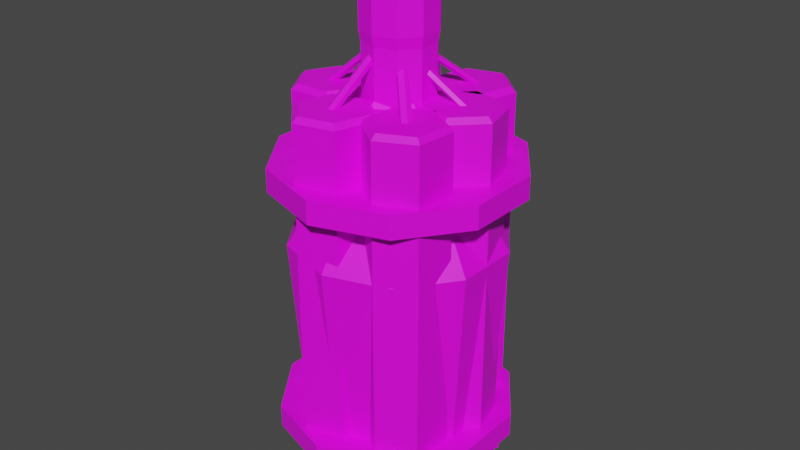 # Source: Stuff2.blend  (saved by Blender 3.5.10; exported with 4.5.12 LTS)
import bpy
from mathutils import Matrix  # noqa: F401  (used for matrix-valued properties, if any)

bpy.ops.wm.read_factory_settings(use_empty=True)
scene = bpy.context.scene
scene.name = 'Scene'

# ---- images (referenced by path relative to the original .blend; pixels are not part of the script)
import os
ASSET_DIR = os.environ.get("B2B_ASSET_DIR", "")  # directory of the original .blend (textures are referenced by path, not embedded)
HERE = os.path.dirname(os.path.abspath(__file__))  # packed textures are extracted next to this script under _unpacked/

def load_image(name, relpath, width, height, colorspace="sRGB"):
    """Load a texture the original file referenced (path relative to the .blend, or extracted next to this script)."""
    p = next((c for c in (os.path.join(HERE, relpath), os.path.join(ASSET_DIR, relpath)) if relpath and os.path.exists(c)), "")
    if p:
        img = bpy.data.images.load(p, check_existing=True)
        img.name = name
    else:  # same state as the original file: an image datablock whose file is absent (Cycles renders it pink)
        img = bpy.data.images.new(name, width, height)
        img.source = "FILE"
        img.filepath = "//" + (relpath or name)
    img.colorspace_settings.name = colorspace
    return img
img_bottle_base = load_image('Bottle base', 'Bottle base.png', 1024, 1024, 'sRGB')
img_dynamite = load_image('Dynamite', 'Dynamite Base.png', 1024, 1024, 'sRGB')

# ---- materials (node trees are filled in below, after node groups)
mat_material_001 = bpy.data.materials.new('Material.001')
mat_material_001.use_transparent_shadow = False
mat_material_002 = bpy.data.materials.new('Material.002')
mat_material_002.use_transparent_shadow = False

# ---- material node trees
mat_material_001.use_nodes = True; mat_material_001.node_tree.nodes.clear()
_N = mat_material_001.node_tree.nodes; _L = mat_material_001.node_tree.links
n0 = _N.new('ShaderNodeBsdfPrincipled'); n0.name = 'Principled BSDF'; n0.location = (10, 300)
n0.distribution = 'GGX'
n0.subsurface_method = 'RANDOM_WALK_SKIN'
n0.inputs[3].default_value = 1.45
n0.inputs[27].default_value = (0.0, 0.0, 0.0, 1.0)
n0.inputs[28].default_value = 1.0
n1 = _N.new('ShaderNodeOutputMaterial'); n1.name = 'Material Output'; n1.location = (300, 300)
n2 = _N.new('ShaderNodeTexImage'); n2.name = 'Image Texture'; n2.location = (-264, 222)
n2.image = img_bottle_base
_L.new(n0.outputs[0], n1.inputs[0])
_L.new(n2.outputs[0], n0.inputs[0])
n1.is_active_output = True
mat_material_002.use_nodes = True; mat_material_002.node_tree.nodes.clear()
_N = mat_material_002.node_tree.nodes; _L = mat_material_002.node_tree.links
n0 = _N.new('ShaderNodeBsdfPrincipled'); n0.name = 'Principled BSDF'; n0.location = (10, 300)
n0.distribution = 'GGX'
n0.subsurface_method = 'RANDOM_WALK_SKIN'
n0.inputs[3].default_value = 1.45
n0.inputs[27].default_value = (0.0, 0.0, 0.0, 1.0)
n0.inputs[28].default_value = 1.0
n1 = _N.new('ShaderNodeOutputMaterial'); n1.name = 'Material Output'; n1.location = (300, 300)
n2 = _N.new('ShaderNodeTexImage'); n2.name = 'Image Texture'; n2.location = (-271, 225)
n2.image = img_dynamite
_L.new(n0.outputs[0], n1.inputs[0])
_L.new(n2.outputs[0], n0.inputs[0])
n1.is_active_output = True

# ---- world
world_world = bpy.data.worlds.new('World'); scene.world = world_world
world_world.use_nodes = True; world_world.node_tree.nodes.clear()
_N = world_world.node_tree.nodes; _L = world_world.node_tree.links
n0 = _N.new('ShaderNodeOutputWorld'); n0.name = 'World Output'; n0.location = (300, 300)
n1 = _N.new('ShaderNodeBackground'); n1.name = 'Background'; n1.location = (10, 300)
n1.inputs[0].default_value = (0.05088, 0.05088, 0.05088, 1.0)
_L.new(n1.outputs[0], n0.inputs[0])
n0.is_active_output = True
world_world.color = (0.05088, 0.05088, 0.05088)
world_world.use_sun_shadow = False
world_world.sun_shadow_jitter_overblur = 0.0

# ---- meshes
me_bottle = bpy.data.meshes.new('Bottle')
me_bottle.from_pydata([(-0.6484, 0.2107, 0.3194), (0.0, 0.8056, 1.989), (-0.6484, -0.2107, 0.3194), (0.4735, 0.6517, 1.989), (-0.4007, -0.5516, 0.3194), (0.7661, 0.2489, 1.989), (2.055e-09, -0.6818, 0.3194), (0.7661, -0.2489, 1.989), (0.4007, -0.5516, 0.3194), (0.4735, -0.6517, 1.989), (0.6484, -0.2107, 0.3194), (0.0, -0.8056, 1.989), (0.6484, 0.2107, 0.3194), (-0.4735, -0.6517, 1.989), (-0.4007, 0.5516, 0.3194), (-0.7661, -0.2489, 1.989), (0.4007, 0.5516, 0.3194), (-0.7661, 0.2489, 1.989), (2.055e-09, 0.6818, 0.3194), (-0.4735, 0.6517, 1.989), (-1.957e-09, 0.6293, 2.255), (0.3699, 0.5091, 2.255), (0.5985, 0.1945, 2.255), (0.5985, -0.1945, 2.255), (0.3699, -0.5091, 2.255), (-1.957e-09, -0.6293, 2.255), (-0.3699, -0.5091, 2.255), (-0.5985, -0.1945, 2.255), (-0.5985, 0.1945, 2.255), (-0.3699, 0.5091, 2.255), (5.084e-09, 0.2626, 2.411), (0.1543, 0.2124, 2.411), (0.2497, 0.08114, 2.411), (0.2497, -0.08114, 2.411), (0.1543, -0.2124, 2.411), (5.084e-09, -0.2626, 2.411), (-0.1543, -0.2124, 2.411), (-0.2497, -0.08114, 2.411), (-0.2497, 0.08114, 2.411), (-0.1543, 0.2124, 2.411), (1.719e-07, 0.2626, 3.406), (0.1543, 0.2124, 3.406), (0.2497, 0.08114, 3.406), (0.2497, -0.08114, 3.406), (0.1543, -0.2124, 3.406), (1.719e-07, -0.2626, 3.406), (-0.1543, -0.2124, 3.406), (-0.2497, -0.08114, 3.406), (-0.2497, 0.08114, 3.406), (-0.1543, 0.2124, 3.406), (1.95e-07, 0.2765, 3.485), (0.1625, 0.2237, 3.485), (0.263, 0.08545, 3.485), (0.263, -0.08545, 3.485), (0.1625, -0.2237, 3.485), (1.95e-07, -0.2765, 3.485), (-0.1625, -0.2237, 3.485), (-0.263, -0.08545, 3.485), (-0.263, 0.08545, 3.485), (-0.1625, 0.2237, 3.485), (6.958e-08, 0.2765, 3.958), (0.1625, 0.2237, 3.958), (0.263, 0.08545, 3.958), (0.263, -0.08545, 3.958), (0.1625, -0.2237, 3.958), (6.958e-08, -0.2765, 3.958), (-0.1625, -0.2237, 3.958), (-0.263, -0.08545, 3.958), (-0.263, 0.08545, 3.958), (-0.1625, 0.2237, 3.958), (4.435e-08, 0.2076, 4.01), (0.122, 0.168, 4.01), (0.1975, 0.06416, 4.01), (0.1975, -0.06416, 4.01), (0.122, -0.168, 4.01), (4.435e-08, -0.2076, 4.01), (-0.122, -0.168, 4.01), (-0.1975, -0.06416, 4.01), (-0.1975, 0.06416, 4.01), (-0.122, 0.168, 4.01), (8.447e-10, 0.6134, 0.001435), (2.376e-09, 0.6624, 0.05809), (0.3606, 0.4963, 0.001435), (0.3894, 0.5359, 0.05809), (0.5834, 0.1896, 0.001435), (0.63, 0.2047, 0.05809), (0.5834, -0.1896, 0.001435), (0.63, -0.2047, 0.05809), (0.3606, -0.4963, 0.001435), (0.3894, -0.5359, 0.05809), (3.908e-09, -0.6134, 0.001435), (2.376e-09, -0.6624, 0.05809), (-0.3606, -0.4963, 0.001435), (-0.3894, -0.5359, 0.05809), (-0.5834, -0.1896, 0.001435), (-0.63, -0.2047, 0.05809), (-0.5834, 0.1896, 0.001435), (-0.63, 0.2047, 0.05809), (-0.3606, 0.4963, 0.001435), (-0.3894, 0.5359, 0.05809)], [], [(14, 19, 1, 18), (12, 5, 7, 10), (10, 7, 9, 8), (8, 9, 11, 6), (6, 11, 13, 4), (4, 13, 15, 2), (2, 15, 17, 0), (0, 17, 19, 14), (17, 15, 27, 28), (81, 18, 16, 83), (16, 3, 5, 12), (18, 1, 3, 16), (24, 23, 33, 34), (15, 13, 26, 27), (13, 11, 25, 26), (11, 9, 24, 25), (9, 7, 23, 24), (3, 1, 20, 21), (7, 5, 22, 23), (5, 3, 21, 22), (1, 19, 29, 20), (19, 17, 28, 29), (31, 30, 40, 41), (21, 20, 30, 31), (28, 27, 37, 38), (25, 24, 34, 35), (22, 21, 31, 32), (29, 28, 38, 39), (26, 25, 35, 36), (23, 22, 32, 33), (20, 29, 39, 30), (27, 26, 36, 37), (45, 44, 54, 55), (38, 37, 47, 48), (35, 34, 44, 45), (32, 31, 41, 42), (39, 38, 48, 49), (36, 35, 45, 46), (33, 32, 42, 43), (30, 39, 49, 40), (37, 36, 46, 47), (34, 33, 43, 44), (52, 51, 61, 62), (42, 41, 51, 52), (49, 48, 58, 59), (46, 45, 55, 56), (43, 42, 52, 53), (40, 49, 59, 50), (47, 46, 56, 57), (44, 43, 53, 54), (41, 40, 50, 51), (48, 47, 57, 58), (66, 65, 75, 76), (59, 58, 68, 69), (56, 55, 65, 66), (53, 52, 62, 63), (50, 59, 69, 60), (57, 56, 66, 67), (54, 53, 63, 64), (51, 50, 60, 61), (58, 57, 67, 68), (55, 54, 64, 65), (71, 70, 79, 78, 77, 76, 75, 74, 73, 72), (63, 62, 72, 73), (60, 69, 79, 70), (67, 66, 76, 77), (64, 63, 73, 74), (61, 60, 70, 71), (68, 67, 77, 78), (65, 64, 74, 75), (62, 61, 71, 72), (69, 68, 78, 79), (81, 83, 82, 80), (83, 85, 84, 82), (85, 87, 86, 84), (87, 89, 88, 86), (89, 91, 90, 88), (91, 93, 92, 90), (93, 95, 94, 92), (95, 97, 96, 94), (97, 99, 98, 96), (99, 81, 80, 98), (80, 82, 84, 86, 88, 90, 92, 94, 96, 98), (83, 16, 12, 85), (97, 0, 14, 99), (95, 2, 0, 97), (93, 4, 2, 95), (91, 6, 4, 93), (89, 8, 6, 91), (87, 10, 8, 89), (85, 12, 10, 87), (99, 14, 18, 81)])
_uv = me_bottle.uv_layers.new(name='UVMap')
_uv.uv.foreach_set('vector', [0.3461, 0.2196, 0.00257, 0.2039, 0.009574, 0.1018, 0.352, 0.1332, 0.7616, 0.291, 0.418, 0.3067, 0.4157, 0.2045, 0.7596, 0.2045, 0.7596, 0.2045, 0.4157, 0.2045, 0.418, 0.1023, 0.7616, 0.118, 0.7616, 0.118, 0.418, 0.1023, 0.425, 0.0002339, 0.7675, 0.03162, 0.3619, 0.5649, 0.02123, 0.6119, 0.009574, 0.5103, 0.352, 0.479, 0.352, 0.479, 0.009574, 0.5103, 0.00257, 0.4083, 0.3461, 0.3926, 0.3461, 0.3926, 0.00257, 0.4083, 0.0002339, 0.3061, 0.3441, 0.3061, 0.3441, 0.3061, 0.0002339, 0.3061, 0.00257, 0.2039, 0.3461, 0.2196, 0.4157, 0.6401, 0.4384, 0.5363, 0.4981, 0.5645, 0.4806, 0.6374, 0.4056, 0.1381, 0.352, 0.1332, 0.3619, 0.04723, 0.4152, 0.05459, 0.7675, 0.3774, 0.425, 0.4087, 0.418, 0.3067, 0.7616, 0.291, 0.352, 0.1332, 0.009574, 0.1018, 0.02123, 0.0002339, 0.3619, 0.04723, 0.9047, 0.2593, 0.8863, 0.1869, 0.968, 0.1867, 0.9757, 0.2206, 0.4384, 0.5363, 0.5074, 0.4537, 0.5485, 0.5075, 0.4981, 0.5645, 0.5074, 0.4537, 0.6082, 0.4092, 0.6241, 0.4784, 0.5485, 0.5075, 0.9135, 0.3685, 0.8483, 0.2895, 0.9047, 0.2593, 0.9562, 0.3187, 0.8483, 0.2895, 0.8216, 0.1894, 0.8863, 0.1869, 0.9047, 0.2593, 0.6077, 0.8577, 0.513, 0.8176, 0.549, 0.7647, 0.6227, 0.7935, 0.8216, 0.1894, 0.8436, 0.08563, 0.9042, 0.1136, 0.8863, 0.1869, 0.8436, 0.08563, 0.9109, 0.0002339, 0.9568, 0.05321, 0.9042, 0.1136, 0.513, 0.8176, 0.4435, 0.7411, 0.4994, 0.7091, 0.549, 0.7647, 0.4435, 0.7411, 0.4157, 0.6401, 0.4806, 0.6374, 0.4994, 0.7091, 0.8331, 0.7285, 0.7996, 0.7282, 0.8013, 0.5217, 0.835, 0.5229, 0.6227, 0.7935, 0.549, 0.7647, 0.594, 0.6965, 0.6272, 0.7072, 0.4806, 0.6374, 0.4981, 0.5645, 0.5706, 0.6028, 0.563, 0.6372, 0.9562, 0.3187, 0.9047, 0.2593, 0.9757, 0.2206, 0.9998, 0.2454, 0.9042, 0.1136, 0.9568, 0.05321, 0.9998, 0.1272, 0.9758, 0.1526, 0.4994, 0.7091, 0.4806, 0.6374, 0.563, 0.6372, 0.5703, 0.6714, 0.5485, 0.5075, 0.6241, 0.4784, 0.6272, 0.5649, 0.5938, 0.5761, 0.8863, 0.1869, 0.9042, 0.1136, 0.9758, 0.1526, 0.968, 0.1867, 0.549, 0.7647, 0.4994, 0.7091, 0.5703, 0.6714, 0.594, 0.6965, 0.4981, 0.5645, 0.5485, 0.5075, 0.5938, 0.5761, 0.5706, 0.6028, 0.4089, 0.7256, 0.3754, 0.7247, 0.3757, 0.7081, 0.4103, 0.7094, 0.7335, 0.7279, 0.7005, 0.7279, 0.6996, 0.5213, 0.7334, 0.5209, 0.408, 0.9311, 0.3745, 0.931, 0.3754, 0.7247, 0.4089, 0.7256, 0.3084, 0.931, 0.2754, 0.9311, 0.274, 0.7259, 0.3077, 0.7247, 0.7665, 0.728, 0.7335, 0.7279, 0.7334, 0.5209, 0.7673, 0.5211, 0.6675, 0.7282, 0.6346, 0.7285, 0.632, 0.5236, 0.6656, 0.5221, 0.3415, 0.9309, 0.3084, 0.931, 0.3077, 0.7247, 0.3415, 0.7242, 0.7996, 0.7282, 0.7665, 0.728, 0.7673, 0.5211, 0.8013, 0.5217, 0.7005, 0.7279, 0.6675, 0.7282, 0.6656, 0.5221, 0.6996, 0.5213, 0.3745, 0.931, 0.3415, 0.9309, 0.3415, 0.7242, 0.3754, 0.7247, 0.3073, 0.7082, 0.2725, 0.7093, 0.2712, 0.6132, 0.306, 0.6127, 0.3077, 0.7247, 0.274, 0.7259, 0.2725, 0.7093, 0.3073, 0.7082, 0.7673, 0.5211, 0.7334, 0.5209, 0.7334, 0.5048, 0.7674, 0.5047, 0.6656, 0.5221, 0.632, 0.5236, 0.6304, 0.507, 0.6651, 0.5055, 0.3415, 0.7242, 0.3077, 0.7247, 0.3073, 0.7082, 0.3415, 0.7081, 0.8013, 0.5217, 0.7673, 0.5211, 0.7674, 0.5047, 0.8017, 0.5051, 0.6996, 0.5213, 0.6656, 0.5221, 0.6651, 0.5055, 0.6994, 0.5049, 0.3754, 0.7247, 0.3415, 0.7242, 0.3415, 0.7081, 0.3757, 0.7081, 0.835, 0.5229, 0.8013, 0.5217, 0.8017, 0.5051, 0.8365, 0.5063, 0.7334, 0.5209, 0.6996, 0.5213, 0.6994, 0.5049, 0.7334, 0.5048, 0.6278, 0.7699, 0.6502, 0.7397, 0.661, 0.7551, 0.6453, 0.7755, 0.7674, 0.5047, 0.7334, 0.5048, 0.7326, 0.4093, 0.7676, 0.4092, 0.6651, 0.5055, 0.6304, 0.507, 0.6277, 0.4112, 0.6627, 0.4103, 0.3415, 0.7081, 0.3073, 0.7082, 0.306, 0.6127, 0.3411, 0.6124, 0.8017, 0.5051, 0.7674, 0.5047, 0.7676, 0.4092, 0.8027, 0.4093, 0.6994, 0.5049, 0.6651, 0.5055, 0.6627, 0.4103, 0.6977, 0.4097, 0.3757, 0.7081, 0.3415, 0.7081, 0.3411, 0.6124, 0.3763, 0.6124, 0.8365, 0.5063, 0.8017, 0.5051, 0.8027, 0.4093, 0.838, 0.4098, 0.7334, 0.5048, 0.6994, 0.5049, 0.6977, 0.4097, 0.7326, 0.4093, 0.4103, 0.7094, 0.3757, 0.7081, 0.3763, 0.6124, 0.4116, 0.6127, 0.7246, 0.8027, 0.7093, 0.8234, 0.6846, 0.8308, 0.6601, 0.8222, 0.645, 0.8012, 0.6453, 0.7755, 0.661, 0.7551, 0.6857, 0.7473, 0.7102, 0.7556, 0.7248, 0.7768, 0.721, 0.7412, 0.7423, 0.7711, 0.7248, 0.7768, 0.7102, 0.7556, 0.7197, 0.8382, 0.6846, 0.849, 0.6846, 0.8308, 0.7093, 0.8234, 0.6277, 0.8072, 0.6278, 0.7699, 0.6453, 0.7755, 0.645, 0.8012, 0.6864, 0.729, 0.721, 0.7412, 0.7102, 0.7556, 0.6857, 0.7473, 0.7423, 0.8086, 0.7197, 0.8382, 0.7093, 0.8234, 0.7246, 0.8027, 0.6495, 0.8371, 0.6277, 0.8072, 0.645, 0.8012, 0.6601, 0.8222, 0.6502, 0.7397, 0.6864, 0.729, 0.6857, 0.7473, 0.661, 0.7551, 0.7423, 0.7711, 0.7423, 0.8086, 0.7246, 0.8027, 0.7248, 0.7768, 0.6846, 0.849, 0.6495, 0.8371, 0.6601, 0.8222, 0.6846, 0.8308, 0.2708, 0.7096, 0.2708, 0.798, 0.2548, 0.7928, 0.2553, 0.715, 0.2708, 0.798, 0.2188, 0.8681, 0.2096, 0.8552, 0.2548, 0.7928, 0.2188, 0.8681, 0.1364, 0.8938, 0.1361, 0.8776, 0.2096, 0.8552, 0.1364, 0.8938, 0.05294, 0.8694, 0.062, 0.8559, 0.1361, 0.8776, 0.05294, 0.8694, 0.0006278, 0.7996, 0.016, 0.7942, 0.062, 0.8559, 0.0006278, 0.7996, 0.0002339, 0.7121, 0.01587, 0.7169, 0.016, 0.7942, 0.0002339, 0.7121, 0.05167, 0.6409, 0.0616, 0.6539, 0.01587, 0.7169, 0.05167, 0.6409, 0.1346, 0.6124, 0.135, 0.6288, 0.0616, 0.6539, 0.1346, 0.6124, 0.2181, 0.6394, 0.2088, 0.6529, 0.135, 0.6288, 0.2181, 0.6394, 0.2708, 0.7096, 0.2553, 0.715, 0.2088, 0.6529, 0.2553, 0.715, 0.2548, 0.7928, 0.2096, 0.8552, 0.1361, 0.8776, 0.062, 0.8559, 0.016, 0.7942, 0.01587, 0.7169, 0.0616, 0.6539, 0.135, 0.6288, 0.2088, 0.6529, 0.8211, 0.3725, 0.7675, 0.3774, 0.7616, 0.291, 0.8153, 0.2886, 0.398, 0.3061, 0.3441, 0.3061, 0.3461, 0.2196, 0.3999, 0.222, 0.3999, 0.3902, 0.3461, 0.3926, 0.3441, 0.3061, 0.398, 0.3061, 0.4056, 0.474, 0.352, 0.479, 0.3461, 0.3926, 0.3999, 0.3902, 0.4152, 0.5576, 0.3619, 0.5649, 0.352, 0.479, 0.4056, 0.474, 0.8153, 0.1204, 0.7616, 0.118, 0.7675, 0.03162, 0.8211, 0.03653, 0.8134, 0.2045, 0.7596, 0.2045, 0.7616, 0.118, 0.8153, 0.1204, 0.8153, 0.2886, 0.7616, 0.291, 0.7596, 0.2045, 0.8134, 0.2045, 0.3999, 0.222, 0.3461, 0.2196, 0.352, 0.1332, 0.4056, 0.1381])
me_bottle.materials.append(mat_material_001)
me_bottle.update()
me_dynamite = bpy.data.meshes.new('Dynamite')
me_dynamite.from_pydata([(0.555, 0.5494, 0.03696), (0.5137, 0.5372, -0.0003561), (0.555, 0.5494, 3.006), (0.3024, 0.4745, 3.044), (0.4838, 0.2522, 0.03696), (0.4525, 0.2819, -0.0003561), (0.4838, 0.2522, 3.006), (0.2926, 0.4334, 3.044), (0.1908, 0.1652, 0.03696), (0.2009, 0.2071, -0.0003561), (0.1908, 0.1652, 3.006), (0.2522, 0.4214, 3.044), (-1.863e-09, -0.04217, 3.044), (-4.212e-09, -0.3056, 3.006), (-1.863e-09, -0.2625, -0.0003561), (-4.212e-09, -0.3056, 0.03696), (0.03652, -0.02109, 3.044), (0.2647, -0.1528, 3.006), (0.2274, -0.1313, -0.0003561), (0.2647, -0.1528, 0.03696), (0.03652, 0.02109, 3.044), (0.2647, 0.1528, 3.006), (0.2274, 0.1313, -0.0003561), (0.2647, 0.1528, 0.03696), (-3.725e-09, 0.04217, 3.044), (-4.212e-09, 0.3056, 3.006), (-3.725e-09, 0.2625, -0.0003561), (-4.212e-09, 0.3056, 0.03696), (-0.03652, 0.02109, 3.044), (-0.2647, 0.1528, 3.006), (-0.2274, 0.1313, -0.0003561), (-0.2647, 0.1528, 0.03696), (-0.03652, -0.02109, 3.044), (-0.2647, -0.1528, 3.006), (-0.2274, -0.1313, -0.0003561), (-0.2647, -0.1528, 0.03696), (0.2718, 0.5035, 3.044), (0.3331, 0.7597, 3.006), (0.3231, 0.7178, -0.0003561), (0.3331, 0.7597, 0.03696), (0.2314, 0.4915, 3.044), (0.04015, 0.6727, 3.006), (0.07143, 0.643, -0.0003561), (0.04015, 0.6727, 0.03696), (0.2216, 0.4504, 3.044), (-0.031, 0.3755, 3.006), (0.01031, 0.3877, -0.0003561), (-0.031, 0.3755, 0.03696), (0.0005781, 0.4477, 0.03696), (-0.0419, 0.4404, -0.0003561), (0.0005781, 0.4477, 3.006), (-0.2591, 0.4035, 3.044), (-0.1056, 0.1611, 0.03696), (-0.1331, 0.1943, -0.0003561), (-0.1056, 0.1611, 3.006), (-0.2738, 0.3639, 3.044), (-0.4069, 0.1098, 0.03696), (-0.392, 0.1502, -0.0003561), (-0.4069, 0.1098, 3.006), (-0.3154, 0.3568, 3.044), (-0.2861, 0.4359, 3.044), (-0.1945, 0.683, 3.006), (-0.2095, 0.6426, -0.0003561), (-0.1945, 0.683, 0.03696), (-0.3276, 0.4289, 3.044), (-0.4958, 0.6317, 3.006), (-0.4683, 0.5985, -0.0003561), (-0.4958, 0.6317, 0.03696), (-0.3423, 0.3893, 3.044), (-0.602, 0.3451, 3.006), (-0.5595, 0.3523, -0.0003561), (-0.602, 0.3451, 0.03696), (-0.1958, -0.09018, 0.03696), (-0.2389, -0.09192, -0.0003561), (-0.1958, -0.09018, 3.006), (-0.459, -0.1008, 3.044), (-0.3378, -0.3608, 0.03696), (-0.3608, -0.3244, -0.0003561), (-0.3378, -0.3608, 3.006), (-0.4786, -0.1382, 3.044), (-0.6432, -0.3731, 0.03696), (-0.6232, -0.335, -0.0003561), (-0.6432, -0.3731, 3.006), (-0.5208, -0.1399, 3.044), (-0.4816, -0.06517, 3.044), (-0.3592, 0.1681, 3.006), (-0.3792, 0.13, -0.0003561), (-0.3592, 0.1681, 0.03696), (-0.5237, -0.06687, 3.044), (-0.6645, 0.1558, 3.006), (-0.6415, 0.1194, -0.0003561), (-0.6645, 0.1558, 0.03696), (-0.5433, -0.1042, 3.044), (-0.8066, -0.1148, 3.006), (-0.7635, -0.1131, -0.0003561), (-0.8066, -0.1148, 0.03696), (0.08715, -0.7346, 0.03696), (0.0572, -0.7036, -0.0003561), (0.08715, -0.7346, 3.006), (-0.09598, -0.5452, 3.044), (-0.2093, -0.8087, 0.03696), (-0.1975, -0.7673, -0.0003561), (-0.2093, -0.8087, 3.006), (-0.1369, -0.5554, 3.044), (-0.4218, -0.589, 0.03696), (-0.38, -0.5785, -0.0003561), (-0.4218, -0.589, 3.006), (-0.1662, -0.5251, 3.044), (-0.08438, -0.5046, 3.044), (0.1712, -0.4407, 3.006), (0.1294, -0.4512, -0.0003561), (0.1712, -0.4407, 0.03696), (-0.1137, -0.4743, 3.044), (-0.04125, -0.221, 3.006), (-0.0531, -0.2624, -0.0003561), (-0.04125, -0.221, 0.03696), (-0.1546, -0.4845, 3.044), (-0.3377, -0.2951, 3.006), (-0.3078, -0.3261, -0.0003561), (-0.3377, -0.2951, 0.03696), (0.6313, -0.5732, 0.03696), (0.5959, -0.5486, -0.0003561), (0.6313, -0.5732, 3.006), (0.4151, -0.4228, 3.044), (0.3547, -0.7032, 0.03696), (0.3583, -0.6603, -0.0003561), (0.3547, -0.7032, 3.006), (0.3769, -0.4407, 3.044), (0.1038, -0.5286, 0.03696), (0.1428, -0.5103, -0.0003561), (0.1038, -0.5286, 3.006), (0.3423, -0.4166, 3.044), (0.4186, -0.3807, 3.044), (0.6571, -0.2687, 3.006), (0.6181, -0.287, -0.0003561), (0.6571, -0.2687, 0.03696), (0.384, -0.3566, 3.044), (0.4062, -0.09413, 3.006), (0.4026, -0.1371, -0.0003561), (0.4062, -0.09413, 0.03696), (0.3458, -0.3746, 3.044), (0.1296, -0.2241, 3.006), (0.1649, -0.2487, -0.0003561), (0.1296, -0.2241, 0.03696), (0.5474, -0.2265, 0.03696), (0.5361, -0.1849, -0.0003561), (0.5474, -0.2265, 3.006), (0.4781, 0.02765, 3.044), (0.2519, -0.1487, 0.03696), (0.2822, -0.1181, -0.0003561), (0.2519, -0.1487, 3.006), (0.4373, 0.03839, 3.044), (0.1715, 0.1462, 0.03696), (0.2131, 0.1352, -0.0003561), (0.1715, 0.1462, 3.006), (0.4262, 0.07908, 3.044), (0.5078, 0.05761, 3.044), (0.7626, -0.009465, 3.006), (0.7209, 0.001505, -0.0003561), (0.7626, -0.009465, 0.03696), (0.4967, 0.09829, 3.044), (0.6822, 0.2854, 3.006), (0.6518, 0.2548, -0.0003561), (0.6822, 0.2854, 0.03696), (0.4559, 0.109, 3.044), (0.3866, 0.3632, 3.006), (0.398, 0.3216, -0.0003561), (0.3866, 0.3632, 0.03696), (-4.785e-09, 0.9202, 2.578), (-4.785e-09, 0.9202, 2.405), (-0.004111, 0.8693, 0.4816), (-0.004111, 0.8693, 0.655), (0.52, 0.699, 0.4816), (0.52, 0.699, 0.655), (0.8439, 0.2532, 0.4816), (0.8439, 0.2532, 0.655), (0.8439, -0.2978, 0.4816), (0.8439, -0.2978, 0.655), (0.52, -0.7436, 0.4816), (0.52, -0.7436, 0.655), (-0.004111, -0.9139, 0.4816), (-0.004111, -0.9139, 0.655), (-0.5282, -0.7436, 0.4816), (-0.5282, -0.7436, 0.655), (-0.8521, -0.2978, 0.4816), (-0.8521, -0.2978, 0.655), (-0.8521, 0.2532, 0.4816), (-0.8521, 0.2532, 0.655), (-0.5282, 0.699, 0.4816), (-0.5282, 0.699, 0.655), (0.5409, 0.7445, 2.405), (0.5409, 0.7445, 2.578), (0.8752, 0.2844, 2.405), (0.8752, 0.2844, 2.578), (0.8752, -0.2844, 2.405), (0.8752, -0.2844, 2.578), (0.5409, -0.7445, 2.405), (0.5409, -0.7445, 2.578), (-4.785e-09, -0.9202, 2.405), (-4.785e-09, -0.9202, 2.578), (-0.5409, -0.7445, 2.405), (-0.5409, -0.7445, 2.578), (-0.8752, -0.2844, 2.405), (-0.8752, -0.2844, 2.578), (-0.8752, 0.2844, 2.405), (-0.8752, 0.2844, 2.578), (-0.5409, 0.7445, 2.405), (-0.5409, 0.7445, 2.578), (0.3231, 0.7178, 3.044), (0.5137, 0.5372, 3.044), (0.4525, 0.2819, 3.044), (0.2009, 0.2071, 3.044), (0.2274, -0.1313, 3.044), (-1.863e-09, -0.2625, 3.044), (0.2274, 0.1313, 3.044), (-3.725e-09, 0.2625, 3.044), (-0.2274, 0.1313, 3.044), (-0.2274, -0.1313, 3.044), (0.07143, 0.643, 3.044), (0.01031, 0.3877, 3.044), (-0.2095, 0.6426, 3.044), (-0.0419, 0.4404, 3.044), (-0.1331, 0.1943, 3.044), (-0.392, 0.1502, 3.044), (-0.4683, 0.5985, 3.044), (-0.5595, 0.3523, 3.044), (-0.3792, 0.13, 3.044), (-0.2389, -0.09192, 3.044), (-0.3608, -0.3244, 3.044), (-0.6232, -0.335, 3.044), (-0.6415, 0.1194, 3.044), (-0.7635, -0.1131, 3.044), (0.1294, -0.4512, 3.044), (0.0572, -0.7036, 3.044), (-0.1975, -0.7673, 3.044), (-0.38, -0.5785, 3.044), (-0.0531, -0.2624, 3.044), (-0.3078, -0.3261, 3.044), (0.6181, -0.287, 3.044), (0.5959, -0.5486, 3.044), (0.3583, -0.6603, 3.044), (0.1428, -0.5103, 3.044), (0.4026, -0.1371, 3.044), (0.1649, -0.2487, 3.044), (0.7209, 0.001505, 3.044), (0.5361, -0.1849, 3.044), (0.2822, -0.1181, 3.044), (0.2131, 0.1352, 3.044), (0.6518, 0.2548, 3.044), (0.398, 0.3216, 3.044), (0.01125, 0.04034, 3.437), (0.04187, 0.01133, 3.437), (0.03205, -0.02969, 3.437), (-0.008382, -0.04169, 3.437), (0.03652, -0.02109, 3.434), (-1.863e-09, -0.04217, 3.434), (0.03652, 0.02109, 3.434), (-3.725e-09, 0.04217, 3.434), (-0.03652, 0.02109, 3.434), (-0.03652, -0.02109, 3.434), (-0.02917, 0.02833, 3.437), (-0.03899, -0.01268, 3.437), (0.01184, 0.03855, 3.442), (0.03876, 0.006082, 3.442), (0.0241, -0.03346, 3.442), (-0.01748, -0.04054, 3.442), (-0.02974, 0.03147, 3.442), (-0.04439, -0.008073, 3.442), (0.01262, 0.0339, 3.475), (0.03517, -0.00174, 3.475), (0.01557, -0.03908, 3.475), (-0.02657, -0.04079, 3.475), (-0.02952, 0.0322, 3.475), (-0.04911, -0.005143, 3.475), (0.04677, 0.009202, 3.539), (0.03517, -0.03135, 3.539), (-0.005739, -0.04158, 3.539), (-0.03506, -0.01126, 3.539), (0.01746, 0.03952, 3.539), (-0.02346, 0.02929, 3.539), (0.03948, 0.01195, 3.419), (0.03593, -0.03008, 3.419), (-0.002244, -0.04801, 3.419), (-0.03686, -0.02392, 3.419), (0.004863, 0.03604, 3.419), (-0.03331, 0.0181, 3.419), (0.07631, -0.04542, 3.378), (0.04662, -0.07537, 3.378), (0.005838, -0.06464, 3.378), (-0.005256, -0.02395, 3.378), (0.06522, -0.004735, 3.378), (0.02443, 0.006002, 3.378), (0.03652, -0.02109, 3.438), (-1.863e-09, -0.04217, 3.438), (0.03652, 0.02109, 3.438), (-3.725e-09, 0.04217, 3.438), (-0.03652, 0.02109, 3.438), (-0.03652, -0.02109, 3.438), (0.03653, -0.1598, 4.06), (2.123e-06, -0.1787, 4.051), (0.03653, -0.122, 4.079), (2.122e-06, -0.103, 4.088), (-0.03652, -0.122, 4.079), (-0.03652, -0.1598, 4.06), (0.03652, -0.02049, 3.689), (0.03652, -0.07916, 3.896), (1.534e-06, -0.09808, 3.887), (8.26e-07, -0.04087, 3.684), (-0.03652, -0.07916, 3.896), (-0.03652, -0.02049, 3.689), (-0.03652, 0.02028, 3.7), (-0.03652, -0.04132, 3.915), (1.533e-06, -0.0224, 3.924), (8.242e-07, 0.04067, 3.705), (0.03652, 0.02028, 3.7), (0.03652, -0.04132, 3.915)], [], [(33, 35, 15, 13), (21, 23, 27, 25), (25, 27, 31, 29), (29, 31, 35, 33), (17, 19, 23, 21), (45, 47, 8, 10), (18, 14, 34, 30, 26, 22), (13, 15, 19, 17), (13, 17, 212, 213), (19, 15, 14, 18), (17, 21, 214, 212), (23, 19, 18, 22), (21, 25, 215, 214), (27, 23, 22, 26), (25, 29, 216, 215), (31, 27, 26, 30), (29, 33, 217, 216), (35, 31, 30, 34), (33, 13, 213, 217), (15, 35, 34, 14), (28, 32, 259, 258), (2, 0, 39, 37), (37, 39, 43, 41), (41, 43, 47, 45), (6, 4, 0, 2), (5, 9, 46, 42, 38, 1), (10, 8, 4, 6), (10, 6, 210, 211), (4, 8, 9, 5), (6, 2, 209, 210), (0, 4, 5, 1), (2, 37, 208, 209), (39, 0, 1, 38), (37, 41, 218, 208), (43, 39, 38, 42), (41, 45, 219, 218), (47, 43, 42, 46), (45, 10, 211, 219), (8, 47, 46, 9), (83, 79, 270, 271), (69, 71, 56, 58), (50, 48, 63, 61), (61, 63, 67, 65), (65, 67, 71, 69), (54, 52, 48, 50), (53, 57, 70, 66, 62, 49), (58, 56, 52, 54), (58, 54, 222, 223), (52, 56, 57, 53), (54, 50, 221, 222), (48, 52, 53, 49), (50, 61, 220, 221), (63, 48, 49, 62), (61, 65, 224, 220), (67, 63, 62, 66), (65, 69, 225, 224), (71, 67, 66, 70), (69, 58, 223, 225), (56, 71, 70, 57), (132, 136, 284, 280), (93, 95, 80, 82), (74, 72, 87, 85), (85, 87, 91, 89), (89, 91, 95, 93), (78, 76, 72, 74), (77, 81, 94, 90, 86, 73), (82, 80, 76, 78), (82, 78, 228, 229), (76, 80, 81, 77), (78, 74, 227, 228), (72, 76, 77, 73), (74, 85, 226, 227), (87, 72, 73, 86), (85, 89, 230, 226), (91, 87, 86, 90), (89, 93, 231, 230), (95, 91, 90, 94), (93, 82, 229, 231), (80, 95, 94, 81), (24, 28, 258, 257), (117, 119, 104, 106), (98, 96, 111, 109), (109, 111, 115, 113), (113, 115, 119, 117), (102, 100, 96, 98), (101, 105, 118, 114, 110, 97), (106, 104, 100, 102), (106, 102, 234, 235), (100, 104, 105, 101), (102, 98, 233, 234), (96, 100, 101, 97), (98, 109, 232, 233), (111, 96, 97, 110), (109, 113, 236, 232), (115, 111, 110, 114), (113, 117, 237, 236), (119, 115, 114, 118), (117, 106, 235, 237), (104, 119, 118, 105), (79, 75, 269, 270), (141, 143, 128, 130), (122, 120, 135, 133), (133, 135, 139, 137), (137, 139, 143, 141), (126, 124, 120, 122), (125, 129, 142, 138, 134, 121), (130, 128, 124, 126), (130, 126, 240, 241), (124, 128, 129, 125), (126, 122, 239, 240), (120, 124, 125, 121), (122, 133, 238, 239), (135, 120, 121, 134), (133, 137, 242, 238), (139, 135, 134, 138), (137, 141, 243, 242), (143, 139, 138, 142), (141, 130, 241, 243), (128, 143, 142, 129), (131, 127, 282, 283), (165, 167, 152, 154), (146, 144, 159, 157), (157, 159, 163, 161), (161, 163, 167, 165), (150, 148, 144, 146), (149, 153, 166, 162, 158, 145), (154, 152, 148, 150), (154, 150, 246, 247), (148, 152, 153, 149), (150, 146, 245, 246), (144, 148, 149, 145), (146, 157, 244, 245), (159, 144, 145, 158), (157, 161, 248, 244), (163, 159, 158, 162), (161, 165, 249, 248), (167, 163, 162, 166), (165, 154, 247, 249), (152, 167, 166, 153), (20, 24, 257, 256), (191, 168, 207, 205, 203, 201, 199, 197, 195, 193), (170, 171, 173, 172), (202, 203, 205, 204), (172, 173, 175, 174), (200, 201, 203, 202), (174, 175, 177, 176), (198, 199, 201, 200), (176, 177, 179, 178), (196, 197, 199, 198), (178, 179, 181, 180), (194, 195, 197, 196), (180, 181, 183, 182), (169, 190, 192, 194, 196, 198, 200, 202, 204, 206), (192, 193, 195, 194), (182, 183, 185, 184), (206, 207, 168, 169), (190, 191, 193, 192), (184, 185, 187, 186), (173, 171, 189, 187, 185, 183, 181, 179, 177, 175), (169, 168, 191, 190), (186, 187, 189, 188), (204, 205, 207, 206), (188, 189, 171, 170), (170, 172, 174, 176, 178, 180, 182, 184, 186, 188), (36, 3, 209, 208), (3, 7, 210, 209), (7, 11, 211, 210), (16, 12, 213, 212), (20, 16, 212, 214), (24, 20, 214, 215), (28, 24, 215, 216), (32, 28, 216, 217), (12, 32, 217, 213), (40, 36, 208, 218), (44, 40, 218, 219), (11, 44, 219, 211), (60, 51, 221, 220), (51, 55, 222, 221), (55, 59, 223, 222), (64, 60, 220, 224), (68, 64, 224, 225), (59, 68, 225, 223), (84, 75, 227, 226), (75, 79, 228, 227), (79, 83, 229, 228), (88, 84, 226, 230), (92, 88, 230, 231), (83, 92, 231, 229), (108, 99, 233, 232), (99, 103, 234, 233), (103, 107, 235, 234), (112, 108, 232, 236), (116, 112, 236, 237), (107, 116, 237, 235), (132, 123, 239, 238), (123, 127, 240, 239), (127, 131, 241, 240), (136, 132, 238, 242), (140, 136, 242, 243), (131, 140, 243, 241), (156, 147, 245, 244), (147, 151, 246, 245), (151, 155, 247, 246), (160, 156, 244, 248), (164, 160, 248, 249), (155, 164, 249, 247), (256, 257, 295, 294), (253, 252, 251, 250, 260, 261), (265, 264, 263, 262, 266, 267), (271, 270, 269, 268, 272, 273), (277, 276, 275, 274, 278, 279), (283, 282, 281, 280, 284, 285), (289, 288, 287, 286, 290, 291), (136, 140, 285, 284), (84, 88, 272, 268), (32, 12, 255, 259), (140, 131, 283, 285), (88, 92, 273, 272), (36, 40, 260, 250), (147, 156, 286, 287), (92, 83, 271, 273), (40, 44, 261, 260), (151, 147, 287, 288), (99, 108, 274, 275), (44, 11, 253, 261), (155, 151, 288, 289), (103, 99, 275, 276), (51, 60, 262, 263), (156, 160, 290, 286), (107, 103, 276, 277), (55, 51, 263, 264), (160, 164, 291, 290), (3, 36, 250, 251), (108, 112, 278, 274), (59, 55, 264, 265), (164, 155, 289, 291), (7, 3, 251, 252), (112, 116, 279, 278), (60, 64, 266, 262), (11, 7, 252, 253), (116, 107, 277, 279), (64, 68, 267, 266), (12, 16, 254, 255), (123, 132, 280, 281), (68, 59, 265, 267), (16, 20, 256, 254), (127, 123, 281, 282), (75, 84, 268, 269), (306, 305, 298, 299), (255, 254, 292, 293), (259, 255, 293, 297), (257, 258, 296, 295), (254, 256, 294, 292), (258, 259, 297, 296), (299, 298, 300, 301, 302, 303), (308, 306, 299, 303), (312, 311, 302, 301), (305, 315, 300, 298), (311, 308, 303, 302), (315, 312, 301, 300), (294, 295, 313, 314), (314, 313, 312, 315), (296, 297, 309, 310), (310, 309, 308, 311), (292, 294, 314, 304), (304, 314, 315, 305), (295, 296, 310, 313), (313, 310, 311, 312), (297, 293, 307, 309), (309, 307, 306, 308), (293, 292, 304, 307), (307, 304, 305, 306)])
_uv = me_dynamite.uv_layers.new(name='UVMap')
_uv.uv.foreach_set('vector', [0.8451, 0.3722, 0.8451, 0.0004675, 0.8834, 0.0004675, 0.8834, 0.3722, 0.7303, 0.3722, 0.7303, 0.0004675, 0.7686, 0.0004675, 0.7686, 0.3722, 0.7686, 0.3722, 0.7686, 0.0004675, 0.8068, 0.0004675, 0.8068, 0.3722, 0.8068, 0.3722, 0.8068, 0.0004675, 0.8451, 0.0004675, 0.8451, 0.3722, 0.692, 0.3722, 0.692, 0.0004674, 0.7303, 0.0004675, 0.7303, 0.3722, 0.077, 0.3722, 0.077, 0.0004675, 0.1153, 0.0004675, 0.1153, 0.3722, 0.4617, 0.9779, 0.4339, 0.9597, 0.4335, 0.9277, 0.4613, 0.9122, 0.4896, 0.9279, 0.4899, 0.9604, 0.8834, 0.3722, 0.8834, 0.0004675, 0.9216, 0.0004675, 0.9216, 0.3722, 0.5616, 0.9034, 0.5218, 0.9034, 0.5248, 0.8963, 0.5582, 0.8967, 0.4602, 0.9852, 0.427, 0.9633, 0.4339, 0.9597, 0.4617, 0.9779, 0.5062, 0.885, 0.5076, 0.8467, 0.5139, 0.85, 0.5129, 0.8825, 0.4966, 0.964, 0.463, 0.9855, 0.4617, 0.9779, 0.4899, 0.9604, 0.5076, 0.8467, 0.5377, 0.8252, 0.5389, 0.8322, 0.5139, 0.85, 0.4966, 0.9238, 0.4966, 0.964, 0.4899, 0.9604, 0.4896, 0.9279, 0.5377, 0.8252, 0.5731, 0.8369, 0.568, 0.8421, 0.5389, 0.8322, 0.4611, 0.9044, 0.4966, 0.9238, 0.4896, 0.9279, 0.4613, 0.9122, 0.5731, 0.8369, 0.5844, 0.8729, 0.5772, 0.8718, 0.568, 0.8421, 0.427, 0.9239, 0.4611, 0.9044, 0.4613, 0.9122, 0.4335, 0.9277, 0.5844, 0.8729, 0.5616, 0.9034, 0.5582, 0.8967, 0.5772, 0.8718, 0.427, 0.9633, 0.427, 0.9239, 0.4335, 0.9277, 0.4339, 0.9597, 0.9837, 0.1324, 0.9784, 0.1324, 0.9784, 0.08358, 0.9837, 0.08358, 0.1918, 0.3722, 0.1918, 0.0004675, 0.2301, 0.0004675, 0.2301, 0.3722, 0.0004674, 0.3722, 0.0004674, 0.0004675, 0.03873, 0.0004674, 0.03873, 0.3722, 0.03873, 0.3722, 0.03873, 0.0004674, 0.077, 0.0004675, 0.077, 0.3722, 0.1535, 0.3722, 0.1535, 0.0004675, 0.1918, 0.0004675, 0.1918, 0.3722, 0.9197, 0.8594, 0.9476, 0.8437, 0.9758, 0.8593, 0.9761, 0.8917, 0.9478, 0.9094, 0.9199, 0.8914, 0.1153, 0.3722, 0.1153, 0.0004675, 0.1535, 0.0004675, 0.1535, 0.3722, 0.5731, 0.7577, 0.5844, 0.7936, 0.5772, 0.7925, 0.568, 0.7628, 0.9129, 0.8558, 0.9474, 0.8359, 0.9476, 0.8437, 0.9197, 0.8594, 0.5844, 0.7936, 0.5614, 0.8242, 0.5581, 0.8175, 0.5772, 0.7925, 0.9134, 0.8951, 0.9129, 0.8558, 0.9197, 0.8594, 0.9199, 0.8914, 0.5614, 0.8242, 0.5216, 0.8242, 0.5244, 0.8174, 0.5581, 0.8175, 0.9464, 0.9166, 0.9134, 0.8951, 0.9199, 0.8914, 0.9478, 0.9094, 0.5062, 0.8054, 0.5076, 0.7674, 0.5139, 0.7707, 0.5129, 0.803, 0.9827, 0.8953, 0.9492, 0.917, 0.9478, 0.9094, 0.9761, 0.8917, 0.5076, 0.7674, 0.5377, 0.7459, 0.5389, 0.753, 0.5139, 0.7707, 0.9827, 0.8552, 0.9827, 0.8953, 0.9761, 0.8917, 0.9758, 0.8593, 0.5377, 0.7459, 0.5731, 0.7577, 0.568, 0.7628, 0.5389, 0.753, 0.9474, 0.8359, 0.9827, 0.8552, 0.9758, 0.8593, 0.9476, 0.8437, 0.6695, 0.7473, 0.673, 0.7513, 0.673, 0.8344, 0.6695, 0.8304, 0.1918, 0.3732, 0.1918, 0.745, 0.1535, 0.745, 0.1535, 0.3732, 0.077, 0.3732, 0.077, 0.745, 0.03873, 0.745, 0.03873, 0.3732, 0.03873, 0.3732, 0.03873, 0.745, 0.0004674, 0.745, 0.0004675, 0.3732, 0.2301, 0.3732, 0.2301, 0.745, 0.1918, 0.745, 0.1918, 0.3732, 0.1153, 0.3732, 0.1153, 0.745, 0.077, 0.745, 0.077, 0.3732, 0.5946, 0.9621, 0.5925, 0.9307, 0.6187, 0.9119, 0.6502, 0.9244, 0.6504, 0.9586, 0.6234, 0.9754, 0.1535, 0.3732, 0.1535, 0.745, 0.1153, 0.745, 0.1153, 0.3732, 0.6166, 0.8252, 0.6521, 0.8369, 0.647, 0.842, 0.6178, 0.8323, 0.5884, 0.9666, 0.5853, 0.9273, 0.5925, 0.9307, 0.5946, 0.9621, 0.6521, 0.8369, 0.6633, 0.8732, 0.6559, 0.8718, 0.647, 0.842, 0.624, 0.9829, 0.5884, 0.9666, 0.5946, 0.9621, 0.6234, 0.9754, 0.6633, 0.8732, 0.6402, 0.9035, 0.6371, 0.8969, 0.6559, 0.8718, 0.6572, 0.9621, 0.624, 0.9829, 0.6234, 0.9754, 0.6504, 0.9586, 0.6402, 0.9035, 0.601, 0.9035, 0.6038, 0.8967, 0.6371, 0.8969, 0.6572, 0.9216, 0.6572, 0.9621, 0.6504, 0.9586, 0.6502, 0.9244, 0.5853, 0.8852, 0.5865, 0.8469, 0.5929, 0.8501, 0.592, 0.8827, 0.6178, 0.9044, 0.6555, 0.9187, 0.6502, 0.9244, 0.6187, 0.9119, 0.5865, 0.8469, 0.6166, 0.8252, 0.6178, 0.8323, 0.5929, 0.8501, 0.5853, 0.9273, 0.6178, 0.9044, 0.6187, 0.9119, 0.5925, 0.9307, 0.9887, 0.3215, 0.9856, 0.3172, 0.9856, 0.2343, 0.9887, 0.2385, 0.6911, 0.3732, 0.6911, 0.745, 0.6528, 0.745, 0.6528, 0.3732, 0.5763, 0.3732, 0.5763, 0.745, 0.538, 0.745, 0.538, 0.3732, 0.538, 0.3732, 0.538, 0.745, 0.4998, 0.745, 0.4998, 0.3732, 0.4998, 0.3732, 0.4998, 0.745, 0.4615, 0.745, 0.4615, 0.3732, 0.6146, 0.3732, 0.6146, 0.745, 0.5763, 0.745, 0.5763, 0.3732, 0.8499, 0.8955, 0.849, 0.8638, 0.8769, 0.8433, 0.9053, 0.8626, 0.9051, 0.8944, 0.8777, 0.9101, 0.6528, 0.3732, 0.6528, 0.745, 0.6146, 0.745, 0.6146, 0.3732, 0.7139, 0.913, 0.692, 0.8827, 0.6991, 0.8814, 0.7172, 0.9066, 0.8436, 0.8997, 0.842, 0.8603, 0.849, 0.8638, 0.8499, 0.8955, 0.692, 0.8827, 0.7037, 0.8471, 0.7089, 0.8522, 0.6991, 0.8814, 0.8779, 0.9174, 0.8436, 0.8997, 0.8499, 0.8955, 0.8777, 0.9101, 0.7037, 0.8471, 0.7398, 0.8359, 0.7385, 0.8433, 0.7089, 0.8522, 0.912, 0.8984, 0.8779, 0.9174, 0.8777, 0.9101, 0.9051, 0.8944, 0.7398, 0.8359, 0.77, 0.8589, 0.7635, 0.862, 0.7385, 0.8433, 0.912, 0.859, 0.912, 0.8984, 0.9051, 0.8944, 0.9053, 0.8626, 0.77, 0.8589, 0.77, 0.898, 0.763, 0.8951, 0.7635, 0.862, 0.8785, 0.8359, 0.912, 0.859, 0.9053, 0.8626, 0.8769, 0.8433, 0.7524, 0.9142, 0.7139, 0.913, 0.7172, 0.9066, 0.7499, 0.9074, 0.842, 0.8603, 0.875, 0.8359, 0.8769, 0.8433, 0.849, 0.8638, 0.989, 0.1324, 0.9837, 0.1324, 0.9837, 0.08358, 0.989, 0.08358, 0.3075, 0.3732, 0.3075, 0.745, 0.2693, 0.745, 0.2693, 0.3732, 0.4223, 0.3732, 0.4223, 0.745, 0.384, 0.745, 0.384, 0.3732, 0.384, 0.3732, 0.384, 0.745, 0.3458, 0.745, 0.3458, 0.3732, 0.3458, 0.3732, 0.3458, 0.745, 0.3075, 0.745, 0.3075, 0.3732, 0.4606, 0.3732, 0.4606, 0.745, 0.4223, 0.745, 0.4223, 0.3732, 0.8056, 0.8435, 0.8342, 0.8628, 0.8345, 0.8945, 0.8074, 0.9101, 0.7794, 0.8957, 0.7778, 0.8638, 0.2693, 0.3732, 0.2693, 0.745, 0.231, 0.745, 0.231, 0.3732, 0.6634, 0.7686, 0.6634, 0.8084, 0.6563, 0.8054, 0.6568, 0.7719, 0.8072, 0.8361, 0.8411, 0.8591, 0.8342, 0.8628, 0.8056, 0.8435, 0.6454, 0.8242, 0.6066, 0.8226, 0.6101, 0.8161, 0.643, 0.8174, 0.771, 0.8605, 0.8036, 0.8359, 0.8056, 0.8435, 0.7778, 0.8638, 0.6066, 0.8226, 0.5853, 0.7917, 0.5925, 0.7909, 0.6101, 0.8161, 0.7727, 0.8999, 0.771, 0.8605, 0.7778, 0.8638, 0.7794, 0.8957, 0.5853, 0.7917, 0.5977, 0.7568, 0.6025, 0.7618, 0.5925, 0.7909, 0.8075, 0.9175, 0.7727, 0.8999, 0.7794, 0.8957, 0.8074, 0.9101, 0.5977, 0.7568, 0.6332, 0.7459, 0.632, 0.753, 0.6025, 0.7618, 0.8411, 0.8984, 0.8075, 0.9175, 0.8074, 0.9101, 0.8345, 0.8945, 0.6332, 0.7459, 0.6634, 0.7686, 0.6568, 0.7719, 0.632, 0.753, 0.8411, 0.8591, 0.8411, 0.8984, 0.8345, 0.8945, 0.8342, 0.8628, 0.673, 0.7513, 0.6776, 0.7538, 0.6776, 0.8369, 0.673, 0.8344, 0.5763, 0.0004675, 0.5763, 0.3722, 0.538, 0.3722, 0.538, 0.0004675, 0.6911, 0.0004675, 0.6911, 0.3722, 0.6528, 0.3722, 0.6528, 0.0004675, 0.6528, 0.0004675, 0.6528, 0.3722, 0.6146, 0.3722, 0.6146, 0.0004674, 0.6146, 0.0004674, 0.6146, 0.3722, 0.5763, 0.3722, 0.5763, 0.0004675, 0.4998, 0.0004675, 0.4998, 0.3722, 0.4615, 0.3722, 0.4615, 0.0004674, 0.5385, 0.9761, 0.5133, 0.9567, 0.5159, 0.9256, 0.5439, 0.9119, 0.571, 0.9288, 0.5705, 0.9636, 0.538, 0.0004675, 0.538, 0.3722, 0.4998, 0.3722, 0.4998, 0.0004675, 0.5051, 0.8728, 0.4821, 0.9035, 0.4787, 0.8968, 0.4978, 0.8717, 0.5376, 0.9838, 0.5062, 0.9599, 0.5133, 0.9567, 0.5385, 0.9761, 0.4821, 0.9035, 0.442, 0.9035, 0.445, 0.8963, 0.4787, 0.8968, 0.5757, 0.9691, 0.5376, 0.9838, 0.5385, 0.9761, 0.5705, 0.9636, 0.427, 0.8846, 0.4284, 0.8467, 0.4347, 0.8499, 0.4337, 0.8822, 0.5779, 0.9249, 0.5779, 0.9667, 0.5705, 0.9636, 0.571, 0.9288, 0.4284, 0.8467, 0.4584, 0.8252, 0.4596, 0.8322, 0.4347, 0.8499, 0.5441, 0.9044, 0.5779, 0.9249, 0.571, 0.9288, 0.5439, 0.9119, 0.4584, 0.8252, 0.4938, 0.8369, 0.4887, 0.8421, 0.4596, 0.8322, 0.5099, 0.9215, 0.5441, 0.9044, 0.5439, 0.9119, 0.5159, 0.9256, 0.4938, 0.8369, 0.5051, 0.8728, 0.4978, 0.8717, 0.4887, 0.8421, 0.5062, 0.9599, 0.5099, 0.9215, 0.5159, 0.9256, 0.5133, 0.9567, 0.9761, 0.3187, 0.9729, 0.323, 0.9729, 0.24, 0.9761, 0.2357, 0.4223, 0.0004675, 0.4223, 0.3722, 0.384, 0.3722, 0.384, 0.0004675, 0.3075, 0.0004675, 0.3075, 0.3722, 0.2693, 0.3722, 0.2693, 0.0004675, 0.2693, 0.0004675, 0.2693, 0.3722, 0.231, 0.3722, 0.231, 0.0004674, 0.4606, 0.0004675, 0.4606, 0.3722, 0.4223, 0.3722, 0.4223, 0.0004675, 0.3458, 0.0004675, 0.3458, 0.3722, 0.3075, 0.3722, 0.3075, 0.0004675, 0.9214, 0.7772, 0.9495, 0.7632, 0.9767, 0.7797, 0.9764, 0.8141, 0.9446, 0.8274, 0.9189, 0.8084, 0.384, 0.0004675, 0.384, 0.3722, 0.3458, 0.3722, 0.3458, 0.0004675, 0.427, 0.7927, 0.4388, 0.7572, 0.444, 0.7623, 0.4341, 0.7915, 0.9151, 0.7732, 0.9498, 0.7554, 0.9495, 0.7632, 0.9214, 0.7772, 0.4388, 0.7572, 0.4748, 0.7459, 0.4737, 0.7531, 0.444, 0.7623, 0.9121, 0.8118, 0.9151, 0.7732, 0.9214, 0.7772, 0.9189, 0.8084, 0.4748, 0.7459, 0.5053, 0.7687, 0.4985, 0.7721, 0.4737, 0.7531, 0.9437, 0.835, 0.9121, 0.8118, 0.9189, 0.8084, 0.9446, 0.8274, 0.5053, 0.7687, 0.5053, 0.8083, 0.4984, 0.8055, 0.4985, 0.7721, 0.9819, 0.8197, 0.9437, 0.835, 0.9446, 0.8274, 0.9764, 0.8141, 0.4868, 0.8242, 0.4486, 0.8229, 0.4519, 0.8166, 0.4843, 0.8175, 0.9835, 0.7761, 0.9835, 0.8169, 0.9764, 0.8141, 0.9767, 0.7797, 0.4486, 0.8229, 0.427, 0.7927, 0.4341, 0.7915, 0.4519, 0.8166, 0.9498, 0.7554, 0.9835, 0.7761, 0.9767, 0.7797, 0.9495, 0.7632, 0.9943, 0.1324, 0.989, 0.1324, 0.989, 0.08358, 0.9943, 0.08358, 0.8016, 0.6036, 0.7339, 0.5816, 0.692, 0.524, 0.692, 0.4528, 0.7339, 0.3952, 0.8016, 0.3732, 0.8693, 0.3952, 0.9112, 0.4528, 0.9112, 0.524, 0.8693, 0.5816, 0.9452, 0.06946, 0.9669, 0.06946, 0.9669, 0.1385, 0.9452, 0.1385, 0.9443, 0.1429, 0.9226, 0.1429, 0.9226, 0.07167, 0.9443, 0.07167, 0.9452, 0.1385, 0.9669, 0.1385, 0.9669, 0.2074, 0.9452, 0.2074, 0.9443, 0.2141, 0.9226, 0.2141, 0.9226, 0.1429, 0.9443, 0.1429, 0.9452, 0.2074, 0.9669, 0.2074, 0.9669, 0.2764, 0.9452, 0.2764, 0.9443, 0.2853, 0.9226, 0.2853, 0.9226, 0.2141, 0.9443, 0.2141, 0.9452, 0.2764, 0.9669, 0.2764, 0.9669, 0.3454, 0.9452, 0.3454, 0.9443, 0.3565, 0.9226, 0.3565, 0.9226, 0.2853, 0.9443, 0.2853, 0.9452, 0.3454, 0.9669, 0.3454, 0.9669, 0.4144, 0.9452, 0.4144, 0.9443, 0.4277, 0.9226, 0.4277, 0.9226, 0.3565, 0.9443, 0.3565, 0.9452, 0.4144, 0.9669, 0.4144, 0.9669, 0.4834, 0.9452, 0.4834, 0.7339, 0.6265, 0.8016, 0.6045, 0.8693, 0.6265, 0.9112, 0.6841, 0.9112, 0.7554, 0.8693, 0.813, 0.8016, 0.835, 0.7339, 0.813, 0.692, 0.7554, 0.692, 0.6841, 0.9443, 0.4989, 0.9226, 0.4989, 0.9226, 0.4277, 0.9443, 0.4277, 0.9452, 0.4834, 0.9669, 0.4834, 0.9669, 0.5524, 0.9452, 0.5524, 0.9443, 0.7125, 0.9226, 0.7125, 0.9226, 0.6413, 0.9443, 0.6413, 0.9443, 0.5701, 0.9226, 0.5701, 0.9226, 0.4989, 0.9443, 0.4989, 0.9452, 0.5524, 0.9669, 0.5524, 0.9669, 0.6214, 0.9452, 0.6214, 0.0004675, 0.823, 0.04102, 0.7672, 0.1066, 0.7459, 0.1723, 0.7672, 0.2128, 0.823, 0.2128, 0.892, 0.1723, 0.9478, 0.1066, 0.9692, 0.04102, 0.9478, 0.0004674, 0.892, 0.9443, 0.6413, 0.9226, 0.6413, 0.9226, 0.5701, 0.9443, 0.5701, 0.9452, 0.6214, 0.9669, 0.6214, 0.9669, 0.6904, 0.9452, 0.6904, 0.9443, 0.07167, 0.9226, 0.07167, 0.9226, 0.0004675, 0.9443, 0.0004674, 0.9452, 0.0004675, 0.9669, 0.0004674, 0.9669, 0.06946, 0.9452, 0.06946, 0.4261, 0.823, 0.4261, 0.892, 0.3855, 0.9478, 0.3199, 0.9692, 0.2543, 0.9478, 0.2137, 0.892, 0.2137, 0.823, 0.2543, 0.7672, 0.3199, 0.7459, 0.3855, 0.7672, 0.5405, 0.7916, 0.5461, 0.792, 0.5581, 0.8175, 0.5244, 0.8174, 0.5461, 0.792, 0.5494, 0.7874, 0.5772, 0.7925, 0.5581, 0.8175, 0.5494, 0.7874, 0.5481, 0.782, 0.568, 0.7628, 0.5772, 0.7925, 0.5407, 0.8711, 0.5464, 0.8713, 0.5582, 0.8967, 0.5248, 0.8963, 0.5383, 0.8627, 0.5385, 0.8682, 0.5129, 0.8825, 0.5139, 0.85, 0.5427, 0.8593, 0.5383, 0.8627, 0.5139, 0.85, 0.5389, 0.8322, 0.5478, 0.8614, 0.5427, 0.8593, 0.5389, 0.8322, 0.568, 0.8421, 0.5497, 0.8667, 0.5478, 0.8614, 0.568, 0.8421, 0.5772, 0.8718, 0.5464, 0.8713, 0.5497, 0.8667, 0.5772, 0.8718, 0.5582, 0.8967, 0.5381, 0.7833, 0.5382, 0.7888, 0.5129, 0.803, 0.5139, 0.7707, 0.5427, 0.7804, 0.5381, 0.7833, 0.5139, 0.7707, 0.5389, 0.753, 0.5481, 0.782, 0.5427, 0.7804, 0.5389, 0.753, 0.568, 0.7628, 0.625, 0.8716, 0.6283, 0.8669, 0.6559, 0.8718, 0.6371, 0.8969, 0.6283, 0.8669, 0.6269, 0.8614, 0.647, 0.842, 0.6559, 0.8718, 0.6269, 0.8614, 0.6217, 0.8594, 0.6178, 0.8323, 0.647, 0.842, 0.6194, 0.8712, 0.625, 0.8716, 0.6371, 0.8969, 0.6038, 0.8967, 0.6173, 0.8627, 0.6175, 0.8683, 0.592, 0.8827, 0.5929, 0.8501, 0.6217, 0.8594, 0.6173, 0.8627, 0.5929, 0.8501, 0.6178, 0.8323, 0.7335, 0.8707, 0.7281, 0.8721, 0.7089, 0.8522, 0.7385, 0.8433, 0.7281, 0.8721, 0.7265, 0.8775, 0.6991, 0.8814, 0.7089, 0.8522, 0.7265, 0.8775, 0.7299, 0.8819, 0.7172, 0.9066, 0.6991, 0.8814, 0.7382, 0.874, 0.7335, 0.8707, 0.7385, 0.8433, 0.7635, 0.862, 0.738, 0.8796, 0.7382, 0.874, 0.7635, 0.862, 0.763, 0.8951, 0.7299, 0.8819, 0.7355, 0.8819, 0.7499, 0.9074, 0.7172, 0.9066, 0.6198, 0.7871, 0.6228, 0.7918, 0.6101, 0.8161, 0.5925, 0.7909, 0.6228, 0.7918, 0.6283, 0.7916, 0.643, 0.8174, 0.6101, 0.8161, 0.6309, 0.7894, 0.6314, 0.7837, 0.6568, 0.7719, 0.6563, 0.8054, 0.6218, 0.782, 0.6198, 0.7871, 0.5925, 0.7909, 0.6025, 0.7618, 0.6271, 0.7801, 0.6218, 0.782, 0.6025, 0.7618, 0.632, 0.753, 0.6314, 0.7837, 0.6271, 0.7801, 0.632, 0.753, 0.6568, 0.7719, 0.4588, 0.8625, 0.459, 0.868, 0.4337, 0.8822, 0.4347, 0.8499, 0.4612, 0.8708, 0.4668, 0.8712, 0.4787, 0.8968, 0.445, 0.8963, 0.4668, 0.8712, 0.4701, 0.8666, 0.4978, 0.8717, 0.4787, 0.8968, 0.4634, 0.8596, 0.4588, 0.8625, 0.4347, 0.8499, 0.4596, 0.8322, 0.4688, 0.8612, 0.4634, 0.8596, 0.4596, 0.8322, 0.4887, 0.8421, 0.4701, 0.8666, 0.4688, 0.8612, 0.4887, 0.8421, 0.4978, 0.8717, 0.4733, 0.7839, 0.4687, 0.7807, 0.4737, 0.7531, 0.4985, 0.7721, 0.4687, 0.7807, 0.4633, 0.7825, 0.444, 0.7623, 0.4737, 0.7531, 0.4633, 0.7825, 0.4613, 0.7877, 0.4341, 0.7915, 0.444, 0.7623, 0.4728, 0.7896, 0.4733, 0.7839, 0.4985, 0.7721, 0.4984, 0.8055, 0.4646, 0.7921, 0.4702, 0.7922, 0.4843, 0.8175, 0.4519, 0.8166, 0.4613, 0.7877, 0.4646, 0.7921, 0.4519, 0.8166, 0.4341, 0.7915, 0.9943, 0.08358, 0.989, 0.08358, 0.989, 0.08299, 0.9943, 0.08299, 0.9167, 0.3732, 0.9213, 0.3758, 0.9213, 0.3811, 0.9167, 0.3837, 0.9121, 0.3811, 0.9121, 0.3758, 0.9167, 0.4077, 0.9213, 0.4103, 0.9213, 0.4156, 0.9167, 0.4182, 0.9121, 0.4156, 0.9121, 0.4103, 0.9167, 0.4067, 0.9121, 0.4041, 0.9121, 0.3988, 0.9167, 0.3962, 0.9213, 0.3988, 0.9213, 0.4041, 0.9167, 0.4297, 0.9121, 0.4271, 0.9121, 0.4218, 0.9167, 0.4192, 0.9213, 0.4218, 0.9213, 0.4271, 0.9213, 0.4386, 0.9167, 0.4412, 0.9121, 0.4386, 0.9121, 0.4333, 0.9167, 0.4307, 0.9213, 0.4333, 0.9167, 0.4422, 0.9213, 0.4448, 0.9213, 0.4501, 0.9167, 0.4527, 0.9121, 0.4501, 0.9121, 0.4448, 0.9856, 0.3172, 0.9805, 0.3158, 0.9805, 0.2329, 0.9856, 0.2343, 0.6827, 0.7524, 0.6862, 0.7484, 0.6862, 0.8315, 0.6827, 0.8355, 0.9784, 0.1324, 0.9731, 0.1324, 0.9731, 0.08358, 0.9784, 0.08358, 0.9805, 0.3158, 0.9761, 0.3187, 0.9761, 0.2357, 0.9805, 0.2329, 0.6862, 0.7484, 0.6908, 0.7459, 0.6908, 0.829, 0.6862, 0.8315, 0.6901, 0.9288, 0.6858, 0.9257, 0.6858, 0.8429, 0.6901, 0.846, 0.7012, 0.9885, 0.6973, 0.9921, 0.6973, 0.9225, 0.7012, 0.919, 0.6644, 0.7459, 0.6695, 0.7473, 0.6695, 0.8304, 0.6644, 0.829, 0.6858, 0.9257, 0.6824, 0.9217, 0.6824, 0.8389, 0.6858, 0.8429, 0.7049, 0.9848, 0.7012, 0.9885, 0.7012, 0.919, 0.7049, 0.9152, 0.9728, 0.1352, 0.9764, 0.139, 0.9764, 0.2299, 0.9728, 0.2261, 0.6824, 0.9217, 0.6772, 0.9206, 0.6772, 0.8378, 0.6824, 0.8389, 0.7102, 0.9847, 0.7049, 0.9848, 0.7049, 0.9152, 0.7102, 0.9151, 0.9679, 0.1333, 0.9728, 0.1352, 0.9728, 0.2261, 0.9679, 0.2242, 0.9857, 0.3313, 0.989, 0.3272, 0.989, 0.4069, 0.9857, 0.411, 0.6973, 0.9921, 0.692, 0.992, 0.692, 0.9224, 0.6973, 0.9225, 0.9898, 0.1353, 0.9947, 0.1333, 0.9947, 0.2242, 0.9898, 0.2262, 0.9809, 0.3335, 0.9857, 0.3313, 0.9857, 0.411, 0.9809, 0.4132, 0.7179, 0.992, 0.7141, 0.9883, 0.7141, 0.9187, 0.7179, 0.9224, 0.6696, 0.9278, 0.6644, 0.9288, 0.6644, 0.846, 0.6696, 0.845, 0.9764, 0.139, 0.9813, 0.141, 0.9813, 0.2319, 0.9764, 0.2299, 0.9759, 0.3316, 0.9809, 0.3335, 0.9809, 0.4132, 0.9759, 0.4114, 0.7141, 0.9883, 0.7102, 0.9847, 0.7102, 0.9151, 0.7141, 0.9187, 0.6729, 0.9237, 0.6696, 0.9278, 0.6696, 0.845, 0.6729, 0.8409, 0.9813, 0.141, 0.9862, 0.1392, 0.9862, 0.2301, 0.9813, 0.2319, 0.989, 0.3272, 0.9939, 0.3253, 0.9939, 0.405, 0.989, 0.4069, 0.6772, 0.9206, 0.6729, 0.9237, 0.6729, 0.8409, 0.6772, 0.8378, 0.9862, 0.1392, 0.9898, 0.1353, 0.9898, 0.2262, 0.9862, 0.2301, 0.9679, 0.3253, 0.9726, 0.3275, 0.9726, 0.4073, 0.9679, 0.405, 0.9731, 0.1324, 0.9679, 0.1324, 0.9679, 0.08358, 0.9731, 0.08358, 0.9931, 0.3244, 0.9887, 0.3215, 0.9887, 0.2385, 0.9931, 0.2414, 0.9726, 0.3275, 0.9759, 0.3316, 0.9759, 0.4114, 0.9726, 0.4073, 0.9995, 0.1324, 0.9943, 0.1324, 0.9943, 0.08358, 0.9995, 0.08358, 0.9729, 0.323, 0.9679, 0.3244, 0.9679, 0.2414, 0.9729, 0.24, 0.6776, 0.7538, 0.6827, 0.7524, 0.6827, 0.8355, 0.6776, 0.8369, 0.9731, 0.02334, 0.9679, 0.02334, 0.9679, 0.0004675, 0.9731, 0.0004675, 0.9731, 0.08358, 0.9679, 0.08358, 0.9679, 0.08299, 0.9731, 0.08299, 0.9784, 0.08358, 0.9731, 0.08358, 0.9731, 0.08299, 0.9784, 0.08299, 0.989, 0.08358, 0.9837, 0.08358, 0.9837, 0.08299, 0.989, 0.08299, 0.9995, 0.08358, 0.9943, 0.08358, 0.9943, 0.08299, 0.9995, 0.08299, 0.9837, 0.08358, 0.9784, 0.08358, 0.9784, 0.08299, 0.9837, 0.08299, 0.9121, 0.3873, 0.9167, 0.3847, 0.9213, 0.3873, 0.9213, 0.3926, 0.9167, 0.3952, 0.9121, 0.3926, 0.9784, 0.02334, 0.9731, 0.02334, 0.9731, 0.0004675, 0.9784, 0.0004675, 0.989, 0.02334, 0.9837, 0.02334, 0.9837, 0.0004675, 0.989, 0.0004675, 0.9995, 0.02334, 0.9943, 0.02334, 0.9943, 0.0004675, 0.9995, 0.0004675, 0.9837, 0.02334, 0.9784, 0.02334, 0.9784, 0.0004675, 0.9837, 0.0004675, 0.9943, 0.02334, 0.989, 0.02334, 0.989, 0.0004675, 0.9943, 0.0004675, 0.9943, 0.08299, 0.989, 0.08299, 0.989, 0.05084, 0.9943, 0.05084, 0.9943, 0.05084, 0.989, 0.05084, 0.989, 0.02334, 0.9943, 0.02334, 0.9837, 0.08299, 0.9784, 0.08299, 0.9784, 0.05084, 0.9837, 0.05084, 0.9837, 0.05084, 0.9784, 0.05084, 0.9784, 0.02334, 0.9837, 0.02334, 0.9995, 0.08299, 0.9943, 0.08299, 0.9943, 0.05084, 0.9995, 0.05084, 0.9995, 0.05084, 0.9943, 0.05084, 0.9943, 0.02334, 0.9995, 0.02334, 0.989, 0.08299, 0.9837, 0.08299, 0.9837, 0.05084, 0.989, 0.05084, 0.989, 0.05084, 0.9837, 0.05084, 0.9837, 0.02334, 0.989, 0.02334, 0.9784, 0.08299, 0.9731, 0.08299, 0.9731, 0.05084, 0.9784, 0.05084, 0.9784, 0.05084, 0.9731, 0.05084, 0.9731, 0.02334, 0.9784, 0.02334, 0.9731, 0.08299, 0.9679, 0.08299, 0.9679, 0.05084, 0.9731, 0.05084, 0.9731, 0.05084, 0.9679, 0.05084, 0.9679, 0.02334, 0.9731, 0.02334])
me_dynamite.materials.append(mat_material_002)
me_dynamite.update()

# ---- objects
ob_bottle = bpy.data.objects.new('Bottle', me_bottle)
ob_dynamite = bpy.data.objects.new('Dynamite', me_dynamite)

# ---- transforms, parenting, visibility, modifiers, constraints
ob_bottle.location = (0.0, 0.0, 0.0)
ob_dynamite.location = (0.0, 0.0, 0.0)

# ---- collection membership
scene.collection.objects.link(ob_bottle)
scene.collection.objects.link(ob_dynamite)

# ---- scene / render settings (as saved in the file)
scene.frame_start = 1; scene.frame_end = 250; scene.frame_set(1)
scene.render.engine = 'BLENDER_EEVEE_NEXT'
scene.cycles.sampling_pattern = 'TABULATED_SOBOL'
scene.view_settings.view_transform = 'Filmic'
bpy.context.view_layer.update()

# ---- added for rendering (the .blend has no active camera and no usable light): camera, sun
cam_auto = bpy.data.cameras.new('AutoCamera')
cam_auto.lens = 50.0
cam_auto.sensor_width = 36.0
cam_auto.clip_end = 1000.0
ob_auto_camera = bpy.data.objects.new('AutoCamera', cam_auto)
scene.collection.objects.link(ob_auto_camera)
ob_auto_camera.location = (4.45309, -5.34371, 5.60626)
ob_auto_camera.rotation_euler = (1.09748, -7.21219e-08, 0.694738)
scene.camera = ob_auto_camera
light_auto_sun = bpy.data.lights.new('AutoSun', 'SUN')
light_auto_sun.energy = 3.0
light_auto_sun.angle = 0.0523599
ob_auto_sun = bpy.data.objects.new('AutoSun', light_auto_sun)
scene.collection.objects.link(ob_auto_sun)
ob_auto_sun.rotation_euler = (0.872665, 0.174533, 0.523599)
bpy.context.view_layer.update()

